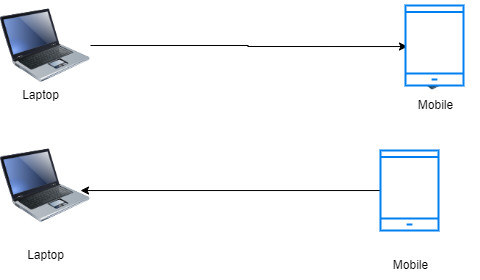

The diagram above was exported from draw.io. Its source (the exported page's mxGraphModel, read from the mxfile embedded in the PNG):
<mxGraphModel dx="864" dy="516" grid="1" gridSize="10" guides="1" tooltips="1" connect="1" arrows="1" fold="1" page="1" pageScale="1" pageWidth="850" pageHeight="1100" math="0" shadow="0">
  <root>
    <mxCell id="0" />
    <mxCell id="1" parent="0" />
    <mxCell id="cVqOUmVtvkiJenRFyl6M-16" style="edgeStyle=orthogonalEdgeStyle;rounded=0;orthogonalLoop=1;jettySize=auto;html=1;entryX=0.034;entryY=0.513;entryDx=0;entryDy=0;entryPerimeter=0;" edge="1" parent="1" source="cVqOUmVtvkiJenRFyl6M-1" target="cVqOUmVtvkiJenRFyl6M-17">
      <mxGeometry relative="1" as="geometry">
        <mxPoint x="520" y="245" as="targetPoint" />
      </mxGeometry>
    </mxCell>
    <mxCell id="cVqOUmVtvkiJenRFyl6M-1" value="" style="image;html=1;image=img/lib/clip_art/computers/Laptop_128x128.png" vertex="1" parent="1">
      <mxGeometry x="140" y="200" width="90" height="90" as="geometry" />
    </mxCell>
    <mxCell id="cVqOUmVtvkiJenRFyl6M-2" value="" style="image;html=1;image=img/lib/clip_art/computers/Server_Rack_Partial_128x128.png" vertex="1" parent="1">
      <mxGeometry x="530" y="205" width="90" height="85" as="geometry" />
    </mxCell>
    <mxCell id="cVqOUmVtvkiJenRFyl6M-6" value="Laptop" style="text;html=1;align=center;verticalAlign=middle;resizable=0;points=[];autosize=1;strokeColor=none;fillColor=none;" vertex="1" parent="1">
      <mxGeometry x="150" y="280" width="60" height="30" as="geometry" />
    </mxCell>
    <mxCell id="cVqOUmVtvkiJenRFyl6M-7" value="Mobile" style="text;html=1;align=center;verticalAlign=middle;resizable=0;points=[];autosize=1;strokeColor=none;fillColor=none;" vertex="1" parent="1">
      <mxGeometry x="545" y="290" width="60" height="30" as="geometry" />
    </mxCell>
    <mxCell id="cVqOUmVtvkiJenRFyl6M-8" value="" style="image;html=1;image=img/lib/clip_art/computers/Laptop_128x128.png" vertex="1" parent="1">
      <mxGeometry x="140" y="340" width="90" height="90" as="geometry" />
    </mxCell>
    <mxCell id="cVqOUmVtvkiJenRFyl6M-14" style="edgeStyle=orthogonalEdgeStyle;rounded=0;orthogonalLoop=1;jettySize=auto;html=1;entryX=0.889;entryY=0.556;entryDx=0;entryDy=0;entryPerimeter=0;" edge="1" parent="1" source="cVqOUmVtvkiJenRFyl6M-10" target="cVqOUmVtvkiJenRFyl6M-8">
      <mxGeometry relative="1" as="geometry" />
    </mxCell>
    <mxCell id="cVqOUmVtvkiJenRFyl6M-10" value="" style="html=1;verticalLabelPosition=bottom;align=center;labelBackgroundColor=#ffffff;verticalAlign=top;strokeWidth=2;strokeColor=#0080F0;shadow=0;dashed=0;shape=mxgraph.ios7.icons.smartphone;" vertex="1" parent="1">
      <mxGeometry x="520" y="350" width="58" height="80" as="geometry" />
    </mxCell>
    <mxCell id="cVqOUmVtvkiJenRFyl6M-12" value="Mobile" style="text;html=1;align=center;verticalAlign=middle;resizable=0;points=[];autosize=1;strokeColor=none;fillColor=none;" vertex="1" parent="1">
      <mxGeometry x="520" y="450" width="60" height="30" as="geometry" />
    </mxCell>
    <mxCell id="cVqOUmVtvkiJenRFyl6M-13" value="Laptop" style="text;html=1;align=center;verticalAlign=middle;resizable=0;points=[];autosize=1;strokeColor=none;fillColor=none;" vertex="1" parent="1">
      <mxGeometry x="155" y="440" width="60" height="30" as="geometry" />
    </mxCell>
    <mxCell id="cVqOUmVtvkiJenRFyl6M-17" value="" style="html=1;verticalLabelPosition=bottom;align=center;labelBackgroundColor=#ffffff;verticalAlign=top;strokeWidth=2;strokeColor=#0080F0;shadow=0;dashed=0;shape=mxgraph.ios7.icons.smartphone;" vertex="1" parent="1">
      <mxGeometry x="545" y="205" width="58" height="80" as="geometry" />
    </mxCell>
  </root>
</mxGraphModel>